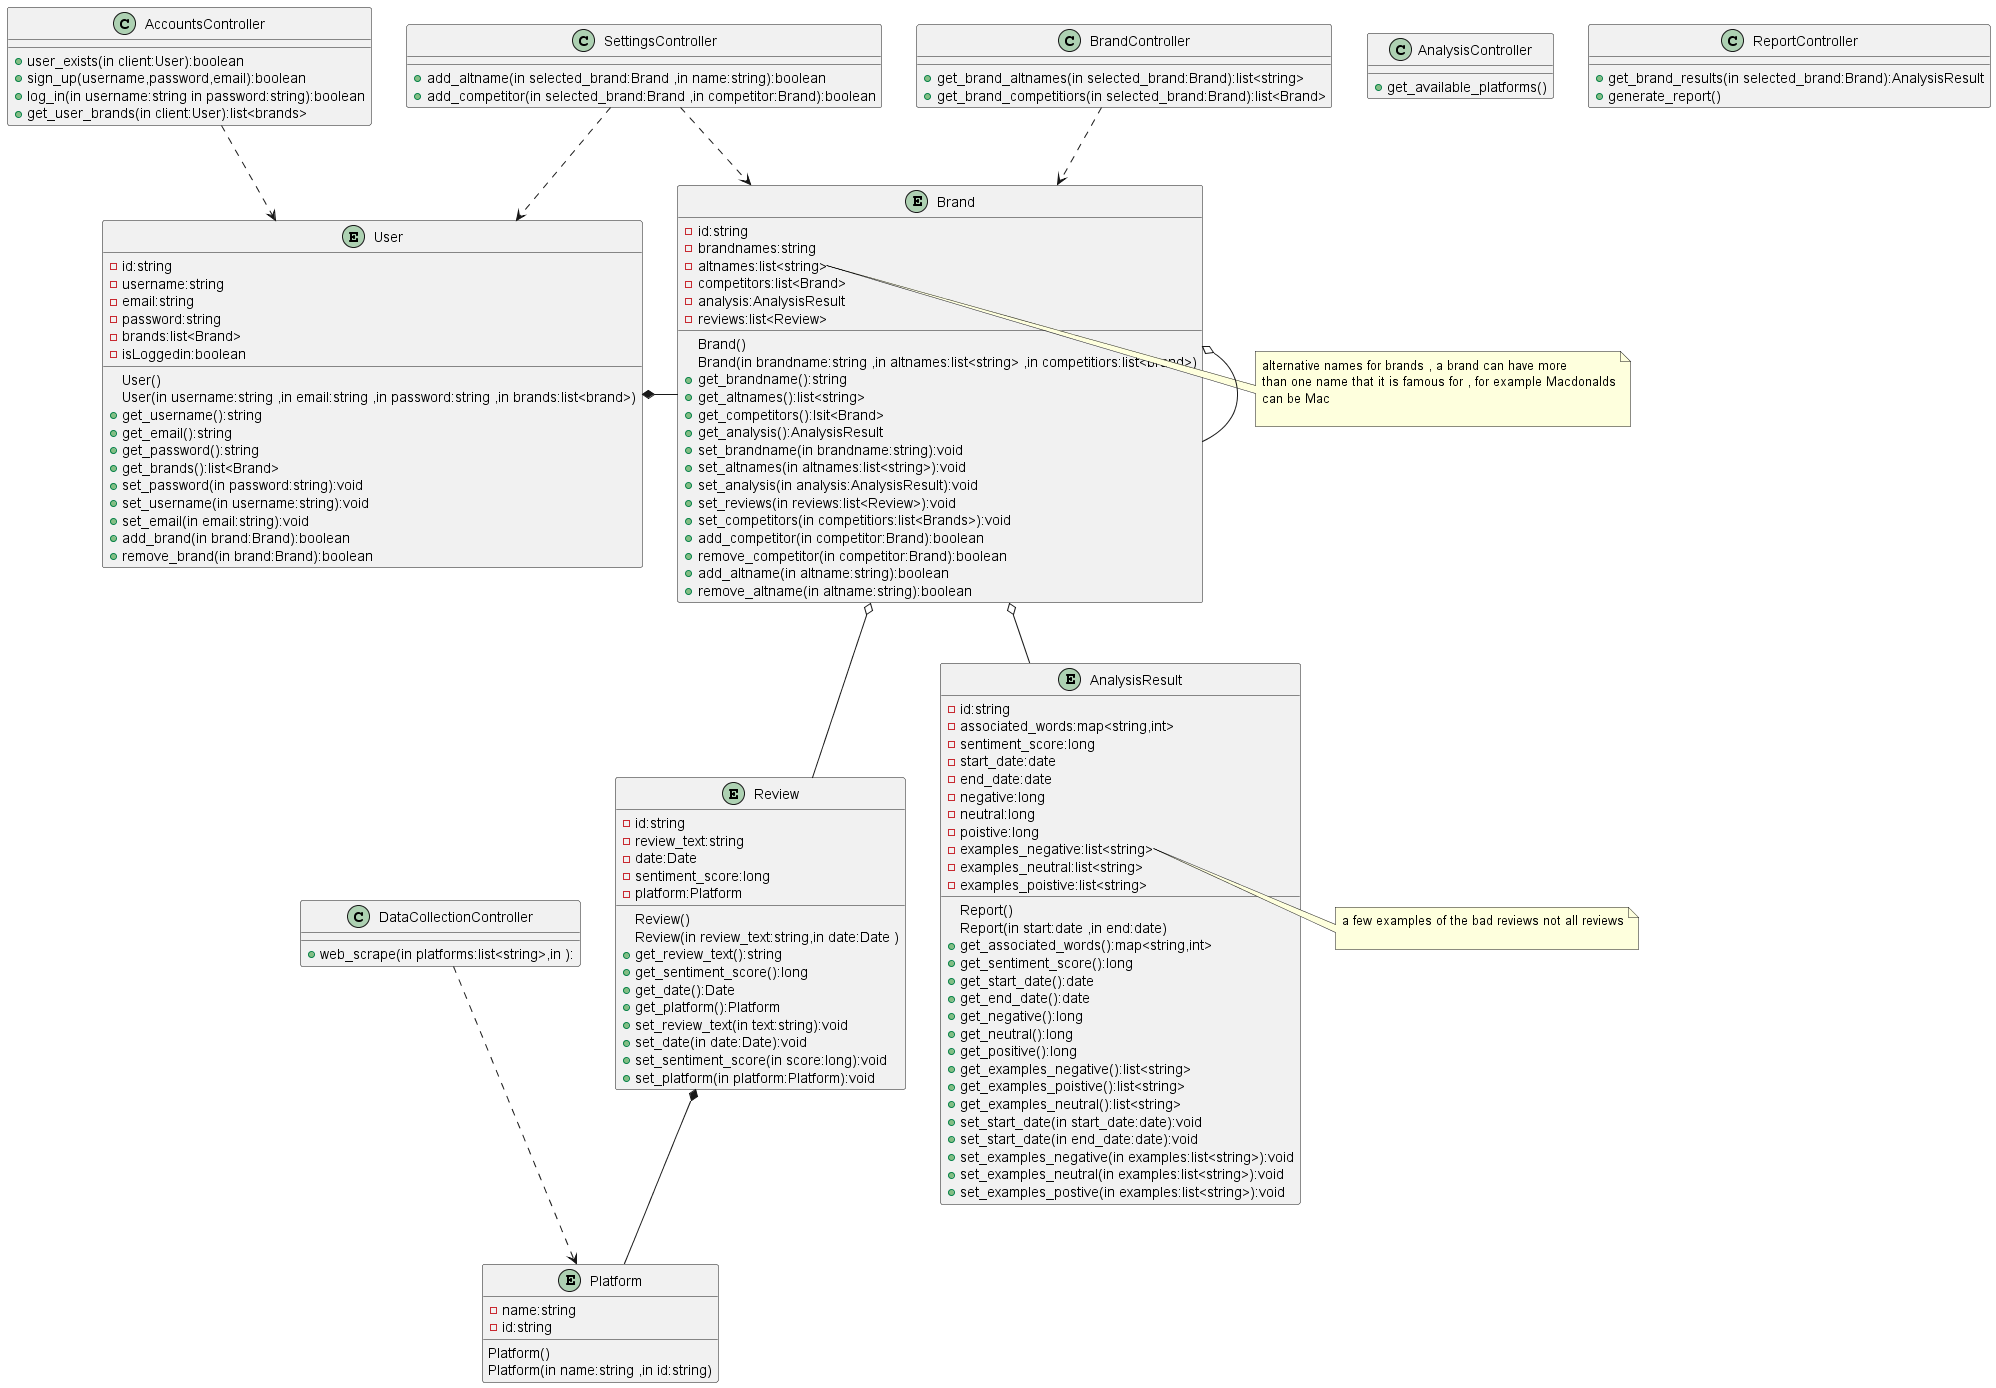

The diagram above was rendered by PlantUML. Its source (embedded in the PNG):
@startuml

entity User{
    -id:string
    -username:string
    -email:string
    -password:string
    -brands:list<Brand>
    -isLoggedin:boolean
    User()
    User(in username:string ,in email:string ,in password:string ,in brands:list<brand>)
    +get_username():string
    +get_email():string
    +get_password():string
    +get_brands():list<Brand>
    +set_password(in password:string):void
    +set_username(in username:string):void
    +set_email(in email:string):void
    +add_brand(in brand:Brand):boolean
    +remove_brand(in brand:Brand):boolean
}

entity Brand{
    -id:string
    -brandnames:string
    -altnames:list<string>
    -competitors:list<Brand>
    -analysis:AnalysisResult
    -reviews:list<Review>
    Brand()
    Brand(in brandname:string ,in altnames:list<string> ,in competitiors:list<brand>)
    +get_brandname():string
    +get_altnames():list<string>
    +get_competitors():lsit<Brand>
    +get_analysis():AnalysisResult
    +set_brandname(in brandname:string):void
    +set_altnames(in altnames:list<string>):void
    +set_analysis(in analysis:AnalysisResult):void
    +set_reviews(in reviews:list<Review>):void
    +set_competitors(in competitiors:list<Brands>):void
    +add_competitor(in competitor:Brand):boolean
    +remove_competitor(in competitor:Brand):boolean
    +add_altname(in altname:string):boolean
    +remove_altname(in altname:string):boolean
    

} 


note right of Brand::altnames
    alternative names for brands , a brand can have more
    than one name that it is famous for , for example Macdonalds
    can be Mac 

end note 

entity AnalysisResult{
    -id:string
    -associated_words:map<string,int>
    -sentiment_score:long
    -start_date:date
    -end_date:date
    -negative:long
    -neutral:long
    -poistive:long
    -examples_negative:list<string>
    -examples_neutral:list<string>
    -examples_poistive:list<string>
    Report()
    Report(in start:date ,in end:date)
    +get_associated_words():map<string,int>
    +get_sentiment_score():long
    +get_start_date():date
    +get_end_date():date
    +get_negative():long
    +get_neutral():long
    +get_positive():long
    +get_examples_negative():list<string>
    +get_examples_poistive():list<string>
    +get_examples_neutral():list<string>
    +set_start_date(in start_date:date):void
    +set_start_date(in end_date:date):void
    +set_examples_negative(in examples:list<string>):void
    +set_examples_neutral(in examples:list<string>):void
    +set_examples_postive(in examples:list<string>):void
}

note right of AnalysisResult::examples_negative
    a few examples of the bad reviews not all reviews

end note 



class AccountsController {
    +user_exists(in client:User):boolean
    +sign_up(username,password,email):boolean
    +log_in(in username:string in password:string):boolean
    +get_user_brands(in client:User):list<brands>



}

class SettingsController{
    +add_altname(in selected_brand:Brand ,in name:string):boolean
    +add_competitor(in selected_brand:Brand ,in competitor:Brand):boolean


}

class BrandController{
    +get_brand_altnames(in selected_brand:Brand):list<string>
    +get_brand_competitiors(in selected_brand:Brand):list<Brand>


}

class AnalysisController{
    +get_available_platforms()

}

class DataCollectionController{
    +web_scrape(in platforms:list<string>,in ):
}

class ReportController{
    +get_brand_results(in selected_brand:Brand):AnalysisResult
    +generate_report()
}

entity Platform{
    - name:string
    - id:string
    Platform()
    Platform(in name:string ,in id:string)
}

entity Review{
    -id:string
    -review_text:string
    -date:Date
    -sentiment_score:long
    -platform:Platform
    Review()
    Review(in review_text:string,in date:Date )
    +get_review_text():string
    +get_sentiment_score():long
    +get_date():Date
    +get_platform():Platform
    +set_review_text(in text:string):void
    +set_date(in date:Date):void
    +set_sentiment_score(in score:long):void
    +set_platform(in platform:Platform):void
}
Brand o-- Brand
User *-right- Brand
Brand o-- AnalysisResult
Brand o-- Review
Review *--Platform
BrandController ..> Brand
AccountsController ..> User
SettingsController ..> Brand
SettingsController ..> User
DataCollectionController ..> Platform




    


@enduml